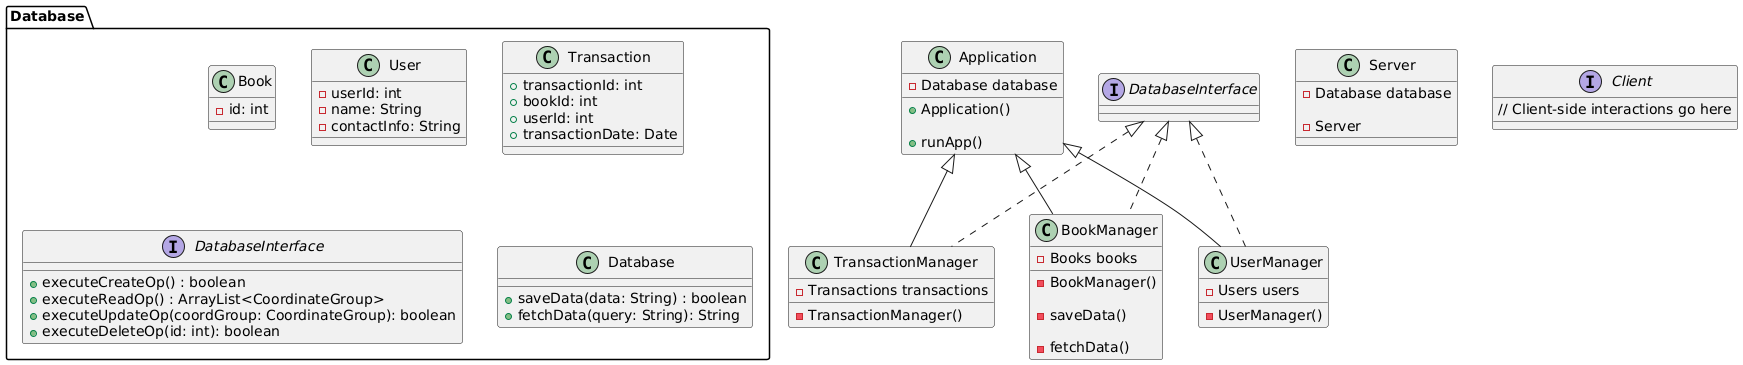

The diagram above was rendered by PlantUML. Its source (embedded in the PNG):
@startuml
skinparam packageStyle filled

package Database {
  class Book {
      - id: int
  }

  class User {
      - userId: int
      - name: String
      - contactInfo: String
  }

  class Transaction {
      + transactionId: int
      + bookId: int
      + userId: int
      + transactionDate: Date
  }

  interface DatabaseInterface {
      + executeCreateOp() : boolean
      + executeReadOp() : ArrayList<CoordinateGroup>
      + executeUpdateOp(coordGroup: CoordinateGroup): boolean
      + executeDeleteOp(id: int): boolean
  }
  
  
class Database { 
    + saveData(data: String) : boolean
    + fetchData(query: String): String
}
}

class Application { 
    - Database database
    
    + Application()
  
   + runApp()
}


class BookManager extends Application implements DatabaseInterface {
    - Books books
    
    - BookManager() 

    - saveData()

    - fetchData()

}

class UserManager extends Application implements DatabaseInterface {
    - Users users
    
    - UserManager() 

}

class TransactionManager extends Application implements DatabaseInterface {
    - Transactions transactions
    
    - TransactionManager() 

}

class Server {
    - Database database
    
    - Server
}

interface Client {
    // Client-side interactions go here
}

@enduml